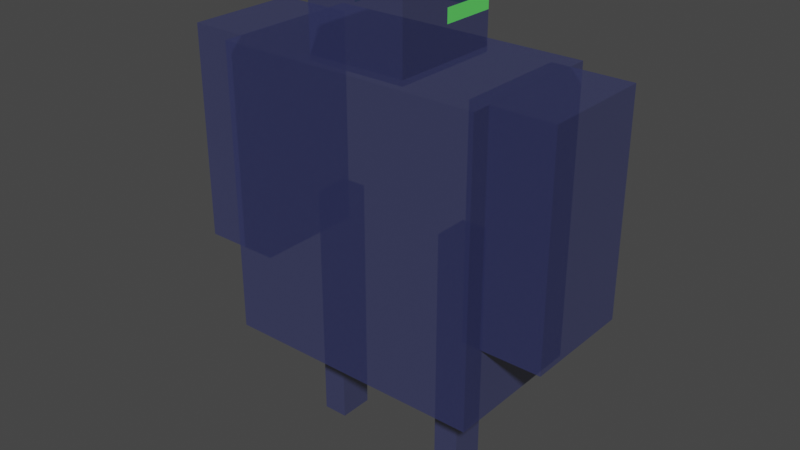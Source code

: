 # Source: robot1.blend  (saved by Blender 2.80.75; exported with 4.5.12 LTS)
import bpy
from mathutils import Matrix  # noqa: F401  (used for matrix-valued properties, if any)

bpy.ops.wm.read_factory_settings(use_empty=True)
scene = bpy.context.scene
scene.name = 'Scene'

# ---- collections
col_collection = bpy.data.collections.new('Collection'); scene.collection.children.link(col_collection)

# ---- materials (node trees are filled in below, after node groups)
mat_material = bpy.data.materials.new('Material')
mat_material.alpha_threshold = 0.0
mat_material.use_transparent_shadow = False
mat_material.line_color = (0.0, 0.0, 0.0, 1.0)
mat_material_001 = bpy.data.materials.new('Material.001')
mat_material_001.alpha_threshold = 0.0
mat_material_001.use_transparent_shadow = False
mat_material_001.line_color = (0.0, 0.0, 0.0, 1.0)

# ---- material node trees
mat_material.use_nodes = True; mat_material.node_tree.nodes.clear()
_N = mat_material.node_tree.nodes; _L = mat_material.node_tree.links
n0 = _N.new('ShaderNodeOutputMaterial'); n0.name = 'Material Output'; n0.location = (300, 300)
n1 = _N.new('ShaderNodeBsdfPrincipled'); n1.name = 'Principled BSDF'; n1.location = (-141, 295)
n1.distribution = 'GGX'
n1.subsurface_method = 'BURLEY'
n1.inputs[0].default_value = (0.04479, 0.05372, 0.1749, 1.0)
n1.inputs[2].default_value = 1.0
n1.inputs[3].default_value = 1.45
n1.inputs[4].default_value = 0.5227
n1.inputs[13].default_value = 0.5091
n1.inputs[27].default_value = (0.0, 0.0, 0.0, 1.0)
n1.inputs[28].default_value = 1.0
_L.new(n1.outputs[0], n0.inputs[0])
n0.is_active_output = True
mat_material_001.use_nodes = True; mat_material_001.node_tree.nodes.clear()
_N = mat_material_001.node_tree.nodes; _L = mat_material_001.node_tree.links
n0 = _N.new('ShaderNodeOutputMaterial'); n0.name = 'Material Output'; n0.location = (300, 300)
n1 = _N.new('ShaderNodeBsdfPrincipled'); n1.name = 'Principled BSDF'; n1.location = (10, 300)
n1.distribution = 'GGX'
n1.subsurface_method = 'BURLEY'
n1.inputs[0].default_value = (0.1273, 0.8, 0.133, 1.0)
n1.inputs[2].default_value = 0.4
n1.inputs[3].default_value = 1.45
n1.inputs[27].default_value = (0.0, 0.0, 0.0, 1.0)
n1.inputs[28].default_value = 1.0
_L.new(n1.outputs[0], n0.inputs[0])
n0.is_active_output = True

# ---- world
world_world = bpy.data.worlds.new('World'); scene.world = world_world
world_world.use_nodes = True; world_world.node_tree.nodes.clear()
_N = world_world.node_tree.nodes; _L = world_world.node_tree.links
n0 = _N.new('ShaderNodeOutputWorld'); n0.name = 'World Output'; n0.location = (300, 300)
n1 = _N.new('ShaderNodeBackground'); n1.name = 'Background'; n1.location = (10, 300)
n1.inputs[0].default_value = (0.05088, 0.05088, 0.05088, 1.0)
_L.new(n1.outputs[0], n0.inputs[0])
n0.is_active_output = True
world_world.color = (0.05088, 0.05088, 0.05088)
world_world.use_sun_shadow = False
world_world.sun_shadow_jitter_overblur = 0.0

# ---- meshes
me_cube = bpy.data.meshes.new('Cube')
me_cube.from_pydata([(0.3458, -0.2281, -0.02303), (0.3458, -0.2281, -2.023), (0.3458, -0.543, -0.02303), (0.3458, -0.543, -2.023), (-0.3458, -0.2281, -0.02303), (-0.3458, -0.2281, -2.023), (-0.3458, -0.543, -0.02303), (-0.3458, -0.543, -2.023)], [], [(0, 4, 6, 2), (3, 2, 6, 7), (7, 6, 4, 5), (5, 1, 3, 7), (1, 0, 2, 3), (5, 4, 0, 1)])
_uv = me_cube.uv_layers.new(name='UVMap')
_uv.uv.foreach_set('vector', [0.375, 0.0, 0.625, 0.0, 0.625, 0.25, 0.375, 0.25, 0.375, 0.25, 0.625, 0.25, 0.625, 0.5, 0.375, 0.5, 0.375, 0.5, 0.625, 0.5, 0.625, 0.75, 0.375, 0.75, 0.375, 0.75, 0.625, 0.75, 0.625, 1.0, 0.375, 1.0, 0.125, 0.5, 0.375, 0.5, 0.375, 0.75, 0.125, 0.75, 0.625, 0.5, 0.875, 0.5, 0.875, 0.75, 0.625, 0.75])
me_cube.materials.append(mat_material)
me_cube.use_remesh_preserve_volume = False
me_cube.use_remesh_preserve_attributes = False
me_cube.use_mirror_vertex_groups = False
me_cube.update()
me_cube_001 = bpy.data.meshes.new('Cube.001')
me_cube_001.from_pydata([(1.0, 1.0, 1.0), (1.0, 1.0, -1.0), (1.0, -1.0, 1.0), (1.0, -1.0, -1.0), (-1.0, 1.0, 1.0), (-1.0, 1.0, -1.0), (-1.0, -1.0, 1.0), (-1.0, -1.0, -1.0)], [], [(0, 4, 6, 2), (3, 2, 6, 7), (7, 6, 4, 5), (5, 1, 3, 7), (1, 0, 2, 3), (5, 4, 0, 1)])
_uv = me_cube_001.uv_layers.new(name='UVMap')
_uv.uv.foreach_set('vector', [0.375, 0.0, 0.625, 0.0, 0.625, 0.25, 0.375, 0.25, 0.375, 0.25, 0.625, 0.25, 0.625, 0.5, 0.375, 0.5, 0.375, 0.5, 0.625, 0.5, 0.625, 0.75, 0.375, 0.75, 0.375, 0.75, 0.625, 0.75, 0.625, 1.0, 0.375, 1.0, 0.125, 0.5, 0.375, 0.5, 0.375, 0.75, 0.125, 0.75, 0.625, 0.5, 0.875, 0.5, 0.875, 0.75, 0.625, 0.75])
me_cube_001.materials.append(mat_material)
me_cube_001.use_remesh_preserve_volume = False
me_cube_001.use_remesh_preserve_attributes = False
me_cube_001.use_mirror_vertex_groups = False
me_cube_001.update()
me_cube_003 = bpy.data.meshes.new('Cube.003')
me_cube_003.from_pydata([(0.3458, -0.2281, -0.02303), (0.3458, -0.2281, -2.023), (0.3458, -0.543, -0.02303), (0.3458, -0.543, -2.023), (-0.3458, -0.2281, -0.02303), (-0.3458, -0.2281, -2.023), (-0.3458, -0.543, -0.02303), (-0.3458, -0.543, -2.023)], [], [(0, 4, 6, 2), (3, 2, 6, 7), (7, 6, 4, 5), (5, 1, 3, 7), (1, 0, 2, 3), (5, 4, 0, 1)])
_uv = me_cube_003.uv_layers.new(name='UVMap')
_uv.uv.foreach_set('vector', [0.375, 0.0, 0.625, 0.0, 0.625, 0.25, 0.375, 0.25, 0.375, 0.25, 0.625, 0.25, 0.625, 0.5, 0.375, 0.5, 0.375, 0.5, 0.625, 0.5, 0.625, 0.75, 0.375, 0.75, 0.375, 0.75, 0.625, 0.75, 0.625, 1.0, 0.375, 1.0, 0.125, 0.5, 0.375, 0.5, 0.375, 0.75, 0.125, 0.75, 0.625, 0.5, 0.875, 0.5, 0.875, 0.75, 0.625, 0.75])
me_cube_003.materials.append(mat_material)
me_cube_003.use_remesh_preserve_volume = False
me_cube_003.use_remesh_preserve_attributes = False
me_cube_003.use_mirror_vertex_groups = False
me_cube_003.update()
me_cube_004 = bpy.data.meshes.new('Cube.004')
me_cube_004.from_pydata([(1.0, 1.0, 1.0), (1.0, 1.0, -1.0), (1.0, -1.0, 1.0), (1.0, -1.0, -1.0), (-1.0, 1.0, 1.0), (-1.0, 1.0, -1.0), (-1.0, -1.0, 1.0), (-1.0, -1.0, -1.0)], [], [(0, 4, 6, 2), (3, 2, 6, 7), (7, 6, 4, 5), (5, 1, 3, 7), (1, 0, 2, 3), (5, 4, 0, 1)])
_uv = me_cube_004.uv_layers.new(name='UVMap')
_uv.uv.foreach_set('vector', [0.375, 0.0, 0.625, 0.0, 0.625, 0.25, 0.375, 0.25, 0.375, 0.25, 0.625, 0.25, 0.625, 0.5, 0.375, 0.5, 0.375, 0.5, 0.625, 0.5, 0.625, 0.75, 0.375, 0.75, 0.375, 0.75, 0.625, 0.75, 0.625, 1.0, 0.375, 1.0, 0.125, 0.5, 0.375, 0.5, 0.375, 0.75, 0.125, 0.75, 0.625, 0.5, 0.875, 0.5, 0.875, 0.75, 0.625, 0.75])
me_cube_004.materials.append(mat_material)
me_cube_004.use_remesh_preserve_volume = False
me_cube_004.use_remesh_preserve_attributes = False
me_cube_004.use_mirror_vertex_groups = False
me_cube_004.update()
me_cube_005 = bpy.data.meshes.new('Cube.005')
me_cube_005.from_pydata([(1.0, 1.0, 1.0), (1.0, 1.0, -1.0), (1.0, -1.0, 1.0), (1.0, -1.0, -1.0), (-1.0, 1.0, 1.0), (-1.0, 1.0, -1.0), (-1.0, -1.0, 1.0), (-1.0, -1.0, -1.0)], [], [(0, 4, 6, 2), (3, 2, 6, 7), (7, 6, 4, 5), (5, 1, 3, 7), (1, 0, 2, 3), (5, 4, 0, 1)])
_uv = me_cube_005.uv_layers.new(name='UVMap')
_uv.uv.foreach_set('vector', [0.375, 0.0, 0.625, 0.0, 0.625, 0.25, 0.375, 0.25, 0.375, 0.25, 0.625, 0.25, 0.625, 0.5, 0.375, 0.5, 0.375, 0.5, 0.625, 0.5, 0.625, 0.75, 0.375, 0.75, 0.375, 0.75, 0.625, 0.75, 0.625, 1.0, 0.375, 1.0, 0.125, 0.5, 0.375, 0.5, 0.375, 0.75, 0.125, 0.75, 0.625, 0.5, 0.875, 0.5, 0.875, 0.75, 0.625, 0.75])
me_cube_005.materials.append(mat_material)
me_cube_005.use_remesh_preserve_volume = False
me_cube_005.use_remesh_preserve_attributes = False
me_cube_005.use_mirror_vertex_groups = False
me_cube_005.update()
me_cube_006 = bpy.data.meshes.new('Cube.006')
me_cube_006.from_pydata([(1.0, 1.0, 1.0), (1.0, 1.0, -1.0), (1.0, -1.0, 1.0), (1.0, -1.0, -1.0), (-1.0, 1.0, 1.0), (-1.0, 1.0, -1.0), (-1.0, -1.0, 1.0), (-1.0, -1.0, -1.0), (1.0, 1.0, 0.4091), (-1.0, -1.0, 0.4091), (1.0, -1.0, 0.4091), (-1.0, 1.0, 0.4091), (1.0, 1.0, 0.03002), (1.0, -1.0, 0.03002), (-1.0, 1.0, 0.03002), (-1.0, -1.0, 0.03002), (0.0, 1.0, -1.0), (0.0, -1.0, 1.0), (0.0, -1.0, -1.0), (0.0, 1.0, 1.0), (0.0, 1.0, 0.4091), (0.0, -1.0, 0.4091), (0.0, -1.0, 0.03002), (0.0, 1.0, 0.03002)], [], [(19, 4, 6, 17), (21, 17, 6, 9), (9, 6, 4, 11), (16, 1, 3, 18), (8, 0, 2, 10), (20, 19, 0, 8), (23, 20, 8, 12), (12, 8, 10, 13), (15, 9, 11, 14), (22, 21, 9, 15), (18, 22, 15, 7), (7, 15, 14, 5), (1, 12, 13, 3), (16, 23, 12, 1), (5, 14, 23, 16), (3, 13, 22, 18), (13, 10, 21, 22), (14, 11, 20, 23), (11, 4, 19, 20), (5, 16, 18, 7), (10, 2, 17, 21), (0, 19, 17, 2)])
me_cube_006.polygons.foreach_set('material_index', [0, 0, 0, 0, 0, 0, 0, 0, 1, 1, 0, 0, 0, 0, 0, 0, 0, 1, 0, 0, 0, 0])
_uv = me_cube_006.uv_layers.new(name='UVMap')
_uv.uv.foreach_set('vector', [0.5, 0.0, 0.625, 0.0, 0.625, 0.25, 0.5, 0.25, 0.5511, 0.375, 0.625, 0.375, 0.625, 0.5, 0.5511, 0.5, 0.5511, 0.5, 0.625, 0.5, 0.625, 0.75, 0.5511, 0.75, 0.5, 0.75, 0.625, 0.75, 0.625, 1.0, 0.5, 1.0, 0.3011, 0.5, 0.375, 0.5, 0.375, 0.75, 0.3011, 0.75, 0.8011, 0.625, 0.875, 0.625, 0.875, 0.75, 0.8011, 0.75, 0.7538, 0.625, 0.8011, 0.625, 0.8011, 0.75, 0.7538, 0.75, 0.2538, 0.5, 0.3011, 0.5, 0.3011, 0.75, 0.2538, 0.75, 0.5038, 0.5, 0.5511, 0.5, 0.5511, 0.75, 0.5038, 0.75, 0.5038, 0.375, 0.5511, 0.375, 0.5511, 0.5, 0.5038, 0.5, 0.375, 0.375, 0.5038, 0.375, 0.5038, 0.5, 0.375, 0.5, 0.375, 0.5, 0.5038, 0.5, 0.5038, 0.75, 0.375, 0.75, 0.125, 0.5, 0.2538, 0.5, 0.2538, 0.75, 0.125, 0.75, 0.625, 0.625, 0.7538, 0.625, 0.7538, 0.75, 0.625, 0.75, 0.625, 0.5, 0.7538, 0.5, 0.7538, 0.625, 0.625, 0.625, 0.375, 0.25, 0.5038, 0.25, 0.5038, 0.375, 0.375, 0.375, 0.5038, 0.25, 0.5511, 0.25, 0.5511, 0.375, 0.5038, 0.375, 0.7538, 0.5, 0.8011, 0.5, 0.8011, 0.625, 0.7538, 0.625, 0.8011, 0.5, 0.875, 0.5, 0.875, 0.625, 0.8011, 0.625, 0.375, 0.75, 0.5, 0.75, 0.5, 1.0, 0.375, 1.0, 0.5511, 0.25, 0.625, 0.25, 0.625, 0.375, 0.5511, 0.375, 0.375, 0.0, 0.5, 0.0, 0.5, 0.25, 0.375, 0.25])
me_cube_006.materials.append(mat_material)
me_cube_006.materials.append(mat_material_001)
me_cube_006.use_remesh_preserve_volume = False
me_cube_006.use_remesh_preserve_attributes = False
me_cube_006.use_mirror_vertex_groups = False
me_cube_006.update()

# ---- objects
ob_cube_leg_left = bpy.data.objects.new('cube_leg_left', me_cube)
ob_cube_body = bpy.data.objects.new('cube_body', me_cube_001)
ob_cube_leg_right = bpy.data.objects.new('cube_leg_right', me_cube_003)
ob_cube_arm_left = bpy.data.objects.new('cube_arm_left', me_cube_004)
ob_cube_arm_right = bpy.data.objects.new('cube_arm_right', me_cube_005)
ob_cube_head = bpy.data.objects.new('cube_head', me_cube_006)

# ---- transforms, parenting, visibility, modifiers, constraints
ob_cube_leg_left.location = (-0.1521, 0.004545, 0.9598)
ob_cube_leg_left.rotation_euler = (0.0, -0.0, -1.571)
ob_cube_leg_left.scale = (0.1943, 0.309, 0.473)
ob_cube_leg_left.lock_rotations_4d = False
ob_cube_leg_left.empty_display_type = 'ARROWS'
ob_cube_leg_left.lineart.crease_threshold = 0.0
ob_cube_body.location = (0.0008231, 0.004545, 0.9681)
ob_cube_body.rotation_euler = (0.0, -0.0, -1.571)
ob_cube_body.scale = (0.2881, 0.5095, 0.5534)
ob_cube_body.lock_rotations_4d = False
ob_cube_body.empty_display_type = 'ARROWS'
ob_cube_body.lineart.crease_threshold = 0.0
ob_cube_leg_right.location = (0.3924, 0.004545, 0.9653)
ob_cube_leg_right.rotation_euler = (0.0, -0.0, -1.571)
ob_cube_leg_right.scale = (0.1961, 0.3118, 0.4773)
ob_cube_leg_right.lock_rotations_4d = False
ob_cube_leg_right.empty_display_type = 'ARROWS'
ob_cube_leg_right.lineart.crease_threshold = 0.0
ob_cube_arm_left.location = (-0.5838, 0.004545, 1.108)
ob_cube_arm_left.rotation_euler = (0.0, -0.0, -1.571)
ob_cube_arm_left.scale = (0.2148, 0.1496, 0.4127)
ob_cube_arm_left.lock_rotations_4d = False
ob_cube_arm_left.empty_display_type = 'ARROWS'
ob_cube_arm_left.lineart.crease_threshold = 0.0
ob_cube_arm_right.location = (0.5891, 0.004545, 1.108)
ob_cube_arm_right.rotation_euler = (0.0, -0.0, -1.571)
ob_cube_arm_right.scale = (0.2148, 0.1496, 0.4127)
ob_cube_arm_right.lock_rotations_4d = False
ob_cube_arm_right.empty_display_type = 'ARROWS'
ob_cube_arm_right.lineart.crease_threshold = 0.0
ob_cube_head.location = (0.0008231, 0.004545, 1.64)
ob_cube_head.rotation_euler = (0.0, -0.0, -1.571)
ob_cube_head.scale = (0.2156, 0.1912, 0.1386)
ob_cube_head.lock_rotations_4d = False
ob_cube_head.empty_display_type = 'ARROWS'
ob_cube_head.lineart.crease_threshold = 0.0

# ---- collection membership
col_collection.objects.link(ob_cube_leg_left)
col_collection.objects.link(ob_cube_body)
col_collection.objects.link(ob_cube_leg_right)
col_collection.objects.link(ob_cube_arm_left)
col_collection.objects.link(ob_cube_arm_right)
col_collection.objects.link(ob_cube_head)

# ---- scene / render settings (as saved in the file)
scene.frame_start = 1; scene.frame_end = 250; scene.frame_set(0)
scene.render.engine = 'BLENDER_EEVEE_NEXT'
scene.cycles.use_denoising = False
scene.cycles.samples = 128
scene.cycles.sampling_pattern = 'TABULATED_SOBOL'
scene.cycles.use_adaptive_sampling = False
scene.cycles.use_light_tree = False
scene.view_settings.view_transform = 'Filmic'
bpy.context.view_layer.update()

# ---- added for rendering (the .blend has no active camera and no usable light): camera, sun
cam_auto = bpy.data.cameras.new('AutoCamera')
cam_auto.lens = 50.0
cam_auto.sensor_width = 36.0
cam_auto.clip_end = 1000.0
ob_auto_camera = bpy.data.objects.new('AutoCamera', cam_auto)
scene.collection.objects.link(ob_auto_camera)
ob_auto_camera.location = (2.20473, -2.63796, 2.65098)
ob_auto_camera.rotation_euler = (1.09748, -7.21219e-08, 0.694738)
scene.camera = ob_auto_camera
light_auto_sun = bpy.data.lights.new('AutoSun', 'SUN')
light_auto_sun.energy = 3.0
light_auto_sun.angle = 0.0523599
ob_auto_sun = bpy.data.objects.new('AutoSun', light_auto_sun)
scene.collection.objects.link(ob_auto_sun)
ob_auto_sun.rotation_euler = (0.872665, 0.174533, 0.523599)
bpy.context.view_layer.update()
